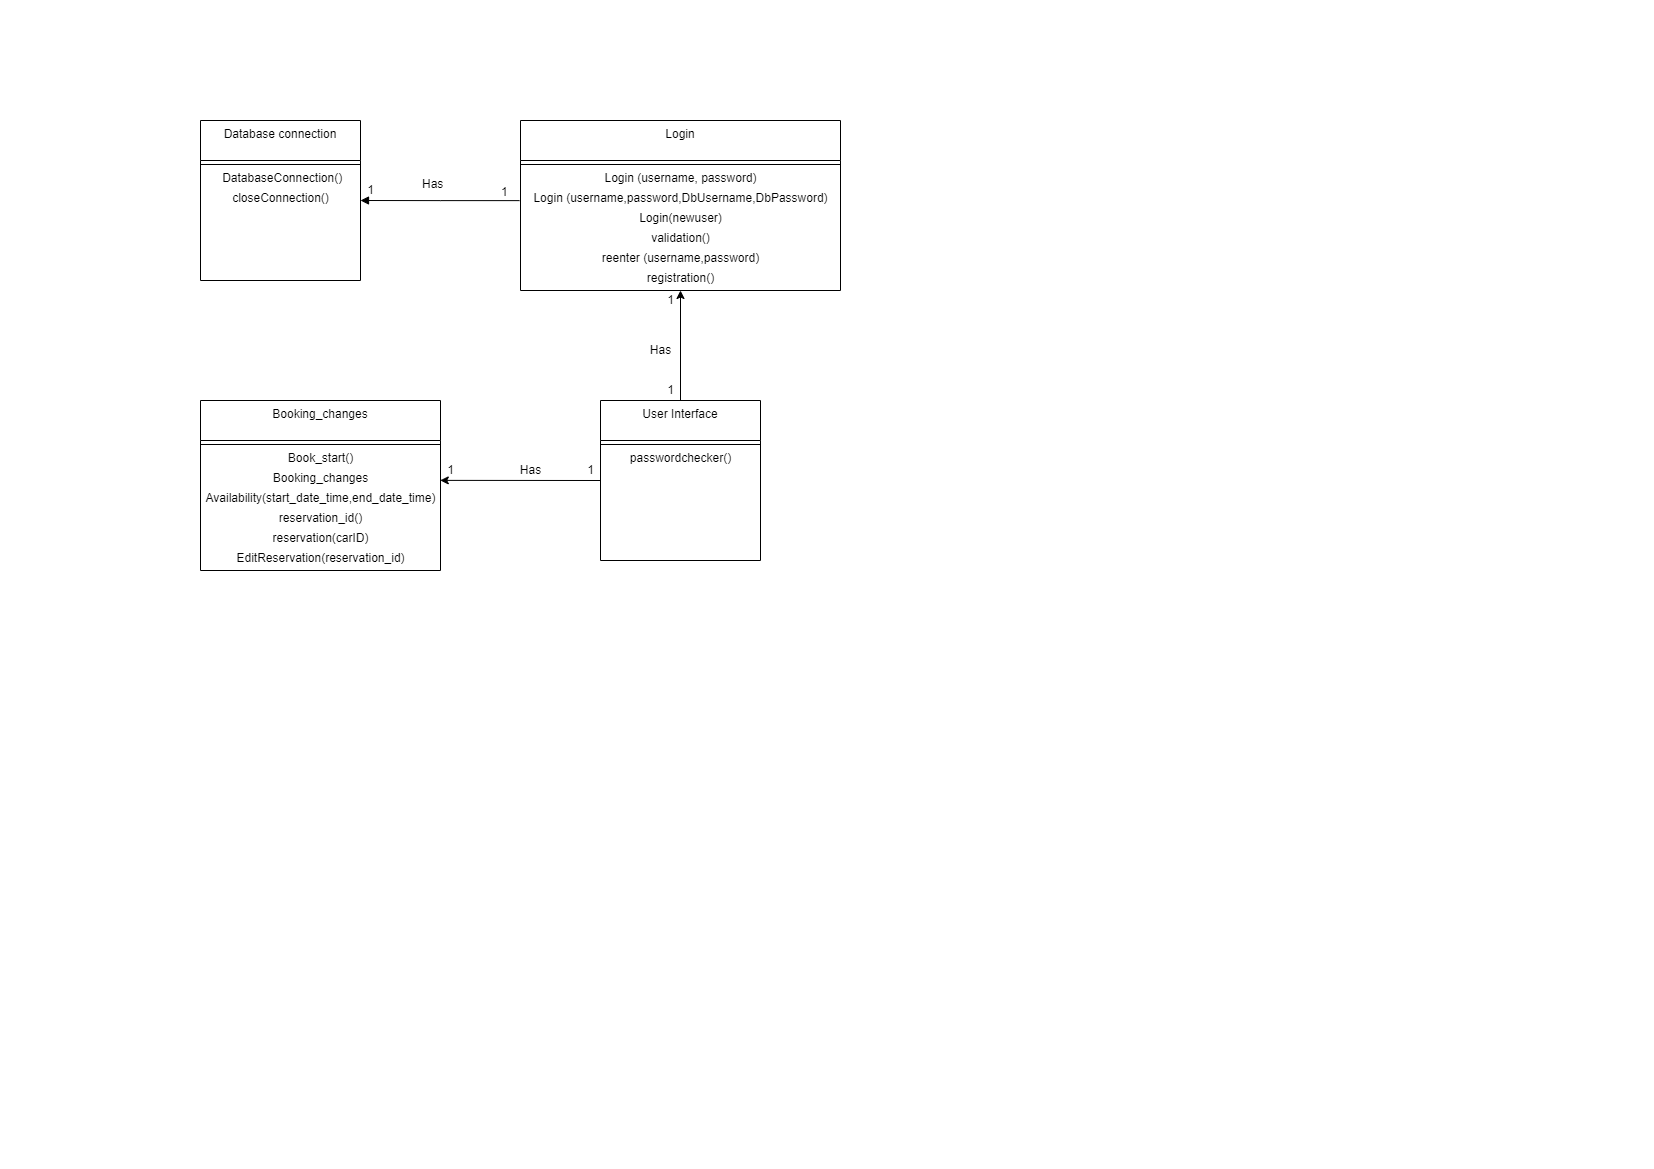

The diagram above was exported from draw.io. Its source (the exported page's mxGraphModel, read from the mxfile embedded in the PNG):
<mxGraphModel dx="974" dy="518" grid="1" gridSize="10" guides="1" tooltips="1" connect="1" arrows="1" fold="1" page="1" pageScale="1" pageWidth="827" pageHeight="1169" math="0" shadow="0">
  <root>
    <mxCell id="WIyWlLk6GJQsqaUBKTNV-0" />
    <mxCell id="WIyWlLk6GJQsqaUBKTNV-1" parent="WIyWlLk6GJQsqaUBKTNV-0" />
    <mxCell id="zkfFHV4jXpPFQw0GAbJ--17" value="Login" style="swimlane;fontStyle=0;align=center;verticalAlign=top;childLayout=stackLayout;horizontal=1;startSize=40;horizontalStack=0;resizeParent=1;resizeLast=0;collapsible=1;marginBottom=0;rounded=0;shadow=0;strokeWidth=1;" parent="WIyWlLk6GJQsqaUBKTNV-1" vertex="1">
      <mxGeometry x="520" y="120" width="320" height="170" as="geometry">
        <mxRectangle x="550" y="140" width="160" height="26" as="alternateBounds" />
      </mxGeometry>
    </mxCell>
    <mxCell id="zkfFHV4jXpPFQw0GAbJ--23" value="" style="line;html=1;strokeWidth=1;align=left;verticalAlign=middle;spacingTop=-1;spacingLeft=3;spacingRight=3;rotatable=0;labelPosition=right;points=[];portConstraint=eastwest;" parent="zkfFHV4jXpPFQw0GAbJ--17" vertex="1">
      <mxGeometry y="40" width="320" height="8" as="geometry" />
    </mxCell>
    <mxCell id="RAdgu7HJaecbI-QJxAg7-42" value="Login (username, password)" style="text;html=1;align=center;verticalAlign=middle;resizable=0;points=[];autosize=1;strokeColor=none;fillColor=none;fontSize=12;" vertex="1" parent="zkfFHV4jXpPFQw0GAbJ--17">
      <mxGeometry y="48" width="320" height="20" as="geometry" />
    </mxCell>
    <mxCell id="RAdgu7HJaecbI-QJxAg7-43" value="Login (username,password,DbUsername,DbPassword)" style="text;html=1;align=center;verticalAlign=middle;resizable=0;points=[];autosize=1;strokeColor=none;fillColor=none;fontSize=12;" vertex="1" parent="zkfFHV4jXpPFQw0GAbJ--17">
      <mxGeometry y="68" width="320" height="20" as="geometry" />
    </mxCell>
    <mxCell id="RAdgu7HJaecbI-QJxAg7-44" value="Login(newuser)" style="text;html=1;align=center;verticalAlign=middle;resizable=0;points=[];autosize=1;strokeColor=none;fillColor=none;fontSize=12;" vertex="1" parent="zkfFHV4jXpPFQw0GAbJ--17">
      <mxGeometry y="88" width="320" height="20" as="geometry" />
    </mxCell>
    <mxCell id="RAdgu7HJaecbI-QJxAg7-46" value="validation()" style="text;html=1;align=center;verticalAlign=middle;resizable=0;points=[];autosize=1;strokeColor=none;fillColor=none;fontSize=12;" vertex="1" parent="zkfFHV4jXpPFQw0GAbJ--17">
      <mxGeometry y="108" width="320" height="20" as="geometry" />
    </mxCell>
    <mxCell id="RAdgu7HJaecbI-QJxAg7-47" value="reenter (username,password)" style="text;html=1;align=center;verticalAlign=middle;resizable=0;points=[];autosize=1;strokeColor=none;fillColor=none;fontSize=12;" vertex="1" parent="zkfFHV4jXpPFQw0GAbJ--17">
      <mxGeometry y="128" width="320" height="20" as="geometry" />
    </mxCell>
    <mxCell id="RAdgu7HJaecbI-QJxAg7-48" value="registration()" style="text;html=1;align=center;verticalAlign=middle;resizable=0;points=[];autosize=1;strokeColor=none;fillColor=none;fontSize=12;" vertex="1" parent="zkfFHV4jXpPFQw0GAbJ--17">
      <mxGeometry y="148" width="320" height="20" as="geometry" />
    </mxCell>
    <mxCell id="RAdgu7HJaecbI-QJxAg7-6" value="Booking_changes" style="swimlane;fontStyle=0;align=center;verticalAlign=top;childLayout=stackLayout;horizontal=1;startSize=40;horizontalStack=0;resizeParent=1;resizeLast=0;collapsible=1;marginBottom=0;rounded=0;shadow=0;strokeWidth=1;" vertex="1" parent="WIyWlLk6GJQsqaUBKTNV-1">
      <mxGeometry x="200" y="400" width="240" height="170" as="geometry">
        <mxRectangle x="550" y="140" width="160" height="26" as="alternateBounds" />
      </mxGeometry>
    </mxCell>
    <mxCell id="RAdgu7HJaecbI-QJxAg7-7" value="" style="line;html=1;strokeWidth=1;align=left;verticalAlign=middle;spacingTop=-1;spacingLeft=3;spacingRight=3;rotatable=0;labelPosition=right;points=[];portConstraint=eastwest;" vertex="1" parent="RAdgu7HJaecbI-QJxAg7-6">
      <mxGeometry y="40" width="240" height="8" as="geometry" />
    </mxCell>
    <mxCell id="RAdgu7HJaecbI-QJxAg7-50" value="Book_start()" style="text;html=1;align=center;verticalAlign=middle;resizable=0;points=[];autosize=1;strokeColor=none;fillColor=none;fontSize=12;" vertex="1" parent="RAdgu7HJaecbI-QJxAg7-6">
      <mxGeometry y="48" width="240" height="20" as="geometry" />
    </mxCell>
    <mxCell id="RAdgu7HJaecbI-QJxAg7-52" value="Booking_changes" style="text;html=1;align=center;verticalAlign=middle;resizable=0;points=[];autosize=1;strokeColor=none;fillColor=none;fontSize=12;" vertex="1" parent="RAdgu7HJaecbI-QJxAg7-6">
      <mxGeometry y="68" width="240" height="20" as="geometry" />
    </mxCell>
    <mxCell id="RAdgu7HJaecbI-QJxAg7-53" value="Availability(start_date_time,end_date_time)" style="text;html=1;align=center;verticalAlign=middle;resizable=0;points=[];autosize=1;strokeColor=none;fillColor=none;fontSize=12;" vertex="1" parent="RAdgu7HJaecbI-QJxAg7-6">
      <mxGeometry y="88" width="240" height="20" as="geometry" />
    </mxCell>
    <mxCell id="RAdgu7HJaecbI-QJxAg7-54" value="reservation_id()" style="text;html=1;align=center;verticalAlign=middle;resizable=0;points=[];autosize=1;strokeColor=none;fillColor=none;fontSize=12;" vertex="1" parent="RAdgu7HJaecbI-QJxAg7-6">
      <mxGeometry y="108" width="240" height="20" as="geometry" />
    </mxCell>
    <mxCell id="RAdgu7HJaecbI-QJxAg7-55" value="reservation(carID)" style="text;html=1;align=center;verticalAlign=middle;resizable=0;points=[];autosize=1;strokeColor=none;fillColor=none;fontSize=12;" vertex="1" parent="RAdgu7HJaecbI-QJxAg7-6">
      <mxGeometry y="128" width="240" height="20" as="geometry" />
    </mxCell>
    <mxCell id="RAdgu7HJaecbI-QJxAg7-56" value="EditReservation(reservation_id)" style="text;html=1;align=center;verticalAlign=middle;resizable=0;points=[];autosize=1;strokeColor=none;fillColor=none;fontSize=12;" vertex="1" parent="RAdgu7HJaecbI-QJxAg7-6">
      <mxGeometry y="148" width="240" height="20" as="geometry" />
    </mxCell>
    <mxCell id="RAdgu7HJaecbI-QJxAg7-8" value="User Interface" style="swimlane;fontStyle=0;align=center;verticalAlign=top;childLayout=stackLayout;horizontal=1;startSize=40;horizontalStack=0;resizeParent=1;resizeLast=0;collapsible=1;marginBottom=0;rounded=0;shadow=0;strokeWidth=1;" vertex="1" parent="WIyWlLk6GJQsqaUBKTNV-1">
      <mxGeometry x="600" y="400" width="160" height="160" as="geometry">
        <mxRectangle x="550" y="140" width="160" height="26" as="alternateBounds" />
      </mxGeometry>
    </mxCell>
    <mxCell id="RAdgu7HJaecbI-QJxAg7-9" value="" style="line;html=1;strokeWidth=1;align=left;verticalAlign=middle;spacingTop=-1;spacingLeft=3;spacingRight=3;rotatable=0;labelPosition=right;points=[];portConstraint=eastwest;" vertex="1" parent="RAdgu7HJaecbI-QJxAg7-8">
      <mxGeometry y="40" width="160" height="8" as="geometry" />
    </mxCell>
    <mxCell id="RAdgu7HJaecbI-QJxAg7-49" value="passwordchecker()" style="text;html=1;align=center;verticalAlign=middle;resizable=0;points=[];autosize=1;strokeColor=none;fillColor=none;fontSize=12;" vertex="1" parent="RAdgu7HJaecbI-QJxAg7-8">
      <mxGeometry y="48" width="160" height="20" as="geometry" />
    </mxCell>
    <mxCell id="RAdgu7HJaecbI-QJxAg7-10" value="Database connection" style="swimlane;fontStyle=0;align=center;verticalAlign=top;childLayout=stackLayout;horizontal=1;startSize=40;horizontalStack=0;resizeParent=1;resizeLast=0;collapsible=1;marginBottom=0;rounded=0;shadow=0;strokeWidth=1;" vertex="1" parent="WIyWlLk6GJQsqaUBKTNV-1">
      <mxGeometry x="200" y="120" width="160" height="160" as="geometry">
        <mxRectangle x="550" y="140" width="160" height="26" as="alternateBounds" />
      </mxGeometry>
    </mxCell>
    <mxCell id="RAdgu7HJaecbI-QJxAg7-11" value="" style="line;html=1;strokeWidth=1;align=left;verticalAlign=middle;spacingTop=-1;spacingLeft=3;spacingRight=3;rotatable=0;labelPosition=right;points=[];portConstraint=eastwest;" vertex="1" parent="RAdgu7HJaecbI-QJxAg7-10">
      <mxGeometry y="40" width="160" height="8" as="geometry" />
    </mxCell>
    <mxCell id="RAdgu7HJaecbI-QJxAg7-40" value="&amp;nbsp;DatabaseConnection()" style="text;html=1;align=center;verticalAlign=middle;resizable=0;points=[];autosize=1;strokeColor=none;fillColor=none;fontSize=12;" vertex="1" parent="RAdgu7HJaecbI-QJxAg7-10">
      <mxGeometry y="48" width="160" height="20" as="geometry" />
    </mxCell>
    <mxCell id="RAdgu7HJaecbI-QJxAg7-41" value="closeConnection()" style="text;html=1;align=center;verticalAlign=middle;resizable=0;points=[];autosize=1;strokeColor=none;fillColor=none;fontSize=12;" vertex="1" parent="RAdgu7HJaecbI-QJxAg7-10">
      <mxGeometry y="68" width="160" height="20" as="geometry" />
    </mxCell>
    <mxCell id="RAdgu7HJaecbI-QJxAg7-22" value="" style="endArrow=classic;html=1;rounded=0;exitX=0;exitY=0.5;exitDx=0;exitDy=0;entryX=0.999;entryY=0.594;entryDx=0;entryDy=0;entryPerimeter=0;" edge="1" parent="WIyWlLk6GJQsqaUBKTNV-1" source="RAdgu7HJaecbI-QJxAg7-8" target="RAdgu7HJaecbI-QJxAg7-52">
      <mxGeometry width="50" height="50" relative="1" as="geometry">
        <mxPoint x="400" y="490" as="sourcePoint" />
        <mxPoint x="405" y="480" as="targetPoint" />
      </mxGeometry>
    </mxCell>
    <mxCell id="RAdgu7HJaecbI-QJxAg7-23" value="" style="endArrow=classic;html=1;rounded=0;exitX=0.5;exitY=0;exitDx=0;exitDy=0;entryX=0.5;entryY=1;entryDx=0;entryDy=0;" edge="1" parent="WIyWlLk6GJQsqaUBKTNV-1" source="RAdgu7HJaecbI-QJxAg7-8" target="zkfFHV4jXpPFQw0GAbJ--17">
      <mxGeometry width="50" height="50" relative="1" as="geometry">
        <mxPoint x="440" y="360" as="sourcePoint" />
        <mxPoint x="520" y="310" as="targetPoint" />
      </mxGeometry>
    </mxCell>
    <mxCell id="RAdgu7HJaecbI-QJxAg7-26" value="Has" style="text;html=1;align=center;verticalAlign=middle;resizable=0;points=[];autosize=1;strokeColor=none;fillColor=none;" vertex="1" parent="WIyWlLk6GJQsqaUBKTNV-1">
      <mxGeometry x="510" y="460" width="40" height="20" as="geometry" />
    </mxCell>
    <mxCell id="RAdgu7HJaecbI-QJxAg7-27" value="Has" style="text;html=1;align=center;verticalAlign=middle;resizable=0;points=[];autosize=1;strokeColor=none;fillColor=none;" vertex="1" parent="WIyWlLk6GJQsqaUBKTNV-1">
      <mxGeometry x="640" y="340" width="40" height="20" as="geometry" />
    </mxCell>
    <mxCell id="RAdgu7HJaecbI-QJxAg7-33" value="&lt;font style=&quot;font-size: 12px&quot;&gt;Has&lt;/font&gt;" style="endArrow=block;endFill=1;html=1;edgeStyle=orthogonalEdgeStyle;align=left;verticalAlign=top;rounded=0;exitX=-0.003;exitY=0.606;exitDx=0;exitDy=0;entryX=1;entryY=0.5;entryDx=0;entryDy=0;exitPerimeter=0;" edge="1" parent="WIyWlLk6GJQsqaUBKTNV-1" source="RAdgu7HJaecbI-QJxAg7-43" target="RAdgu7HJaecbI-QJxAg7-10">
      <mxGeometry x="0.25" y="-30" relative="1" as="geometry">
        <mxPoint x="390" y="340" as="sourcePoint" />
        <mxPoint x="550" y="340" as="targetPoint" />
        <mxPoint as="offset" />
      </mxGeometry>
    </mxCell>
    <mxCell id="RAdgu7HJaecbI-QJxAg7-34" value="&lt;font style=&quot;font-size: 12px&quot;&gt;1&lt;/font&gt;" style="edgeLabel;resizable=0;html=1;align=left;verticalAlign=bottom;" connectable="0" vertex="1" parent="RAdgu7HJaecbI-QJxAg7-33">
      <mxGeometry x="-1" relative="1" as="geometry">
        <mxPoint x="-20" as="offset" />
      </mxGeometry>
    </mxCell>
    <mxCell id="RAdgu7HJaecbI-QJxAg7-35" value="1" style="text;html=1;align=center;verticalAlign=middle;resizable=0;points=[];autosize=1;strokeColor=none;fillColor=none;fontSize=12;" vertex="1" parent="WIyWlLk6GJQsqaUBKTNV-1">
      <mxGeometry x="360" y="180" width="20" height="20" as="geometry" />
    </mxCell>
    <mxCell id="RAdgu7HJaecbI-QJxAg7-36" value="1" style="text;html=1;align=center;verticalAlign=middle;resizable=0;points=[];autosize=1;strokeColor=none;fillColor=none;fontSize=12;" vertex="1" parent="WIyWlLk6GJQsqaUBKTNV-1">
      <mxGeometry x="440" y="460" width="20" height="20" as="geometry" />
    </mxCell>
    <mxCell id="RAdgu7HJaecbI-QJxAg7-37" value="1" style="text;html=1;align=center;verticalAlign=middle;resizable=0;points=[];autosize=1;strokeColor=none;fillColor=none;fontSize=12;" vertex="1" parent="WIyWlLk6GJQsqaUBKTNV-1">
      <mxGeometry x="580" y="460" width="20" height="20" as="geometry" />
    </mxCell>
    <mxCell id="RAdgu7HJaecbI-QJxAg7-38" value="1" style="text;html=1;align=center;verticalAlign=middle;resizable=0;points=[];autosize=1;strokeColor=none;fillColor=none;fontSize=12;" vertex="1" parent="WIyWlLk6GJQsqaUBKTNV-1">
      <mxGeometry x="660" y="380" width="20" height="20" as="geometry" />
    </mxCell>
    <mxCell id="RAdgu7HJaecbI-QJxAg7-39" value="1" style="text;html=1;align=center;verticalAlign=middle;resizable=0;points=[];autosize=1;strokeColor=none;fillColor=none;fontSize=12;" vertex="1" parent="WIyWlLk6GJQsqaUBKTNV-1">
      <mxGeometry x="660" y="290" width="20" height="20" as="geometry" />
    </mxCell>
  </root>
</mxGraphModel>